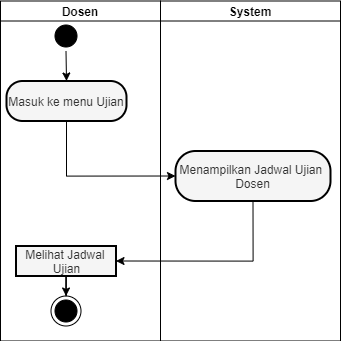

The diagram above was exported from draw.io. Its source (the exported page's mxGraphModel, read from the mxfile embedded in the PNG):
<mxGraphModel dx="12442" dy="2205" grid="1" gridSize="10" guides="1" tooltips="1" connect="1" arrows="1" fold="1" page="1" pageScale="1" pageWidth="1654" pageHeight="1169" math="0" shadow="0">
  <root>
    <mxCell id="0" />
    <mxCell id="1" parent="0" />
    <mxCell id="2" value="Dosen" style="swimlane;startSize=20;" vertex="1" parent="1">
      <mxGeometry x="-1305" y="511.5" width="160" height="340" as="geometry" />
    </mxCell>
    <mxCell id="3" value="" style="ellipse;html=1;shape=startState;fillColor=#000000;strokeColor=#000000;" vertex="1" parent="2">
      <mxGeometry x="50.5" y="20" width="30" height="30" as="geometry" />
    </mxCell>
    <mxCell id="4" value="" style="ellipse;html=1;shape=endState;fillColor=#000000;strokeColor=#000000;" vertex="1" parent="2">
      <mxGeometry x="50.5" y="295" width="30" height="30" as="geometry" />
    </mxCell>
    <mxCell id="5" style="edgeStyle=orthogonalEdgeStyle;rounded=0;orthogonalLoop=1;jettySize=auto;html=1;entryX=0.5;entryY=0;entryDx=0;entryDy=0;" edge="1" parent="2" source="6" target="4">
      <mxGeometry relative="1" as="geometry" />
    </mxCell>
    <mxCell id="6" value="&lt;div&gt;Melihat Jadwal&amp;nbsp;&lt;/div&gt;&lt;div&gt;Ujian&lt;/div&gt;" style="html=1;dashed=0;whitespace=wrap;fillColor=#f5f5f5;strokeColor=#000000;fontColor=#333333;strokeWidth=2;gradientColor=none;" vertex="1" parent="2">
      <mxGeometry x="15.5" y="245" width="100" height="30" as="geometry" />
    </mxCell>
    <mxCell id="7" value="Masuk ke menu Ujian" style="rounded=1;whiteSpace=wrap;html=1;arcSize=40;fontColor=#333333;fillColor=#f5f5f5;strokeColor=#000000;strokeWidth=2;gradientColor=none;" vertex="1" parent="2">
      <mxGeometry x="6" y="80" width="120" height="40" as="geometry" />
    </mxCell>
    <mxCell id="8" value="" style="endArrow=classic;html=1;exitX=0.5;exitY=1;exitDx=0;exitDy=0;entryX=0.5;entryY=0;entryDx=0;entryDy=0;" edge="1" parent="2" source="3" target="7">
      <mxGeometry width="50" height="50" relative="1" as="geometry">
        <mxPoint x="-70" y="220" as="sourcePoint" />
        <mxPoint x="-20" y="170" as="targetPoint" />
      </mxGeometry>
    </mxCell>
    <mxCell id="9" value="System" style="swimlane;startSize=20;" vertex="1" parent="1">
      <mxGeometry x="-1145" y="511.5" width="180" height="340" as="geometry">
        <mxRectangle x="-2300" y="600" width="70" height="20" as="alternateBounds" />
      </mxGeometry>
    </mxCell>
    <mxCell id="10" value="Menampilkan Jadwal Ujian&amp;nbsp; Dosen" style="rounded=1;whiteSpace=wrap;html=1;arcSize=40;fontColor=#333333;fillColor=#f5f5f5;strokeColor=#000000;strokeWidth=2;gradientColor=none;" vertex="1" parent="9">
      <mxGeometry x="15" y="150" width="155" height="50" as="geometry" />
    </mxCell>
    <mxCell id="11" style="edgeStyle=orthogonalEdgeStyle;rounded=0;orthogonalLoop=1;jettySize=auto;html=1;entryX=0;entryY=0.5;entryDx=0;entryDy=0;exitX=0.5;exitY=1;exitDx=0;exitDy=0;" edge="1" source="7" target="10" parent="1">
      <mxGeometry relative="1" as="geometry">
        <mxPoint x="-1184.5" y="676.5" as="sourcePoint" />
        <mxPoint x="-1289.5" y="741.5" as="targetPoint" />
      </mxGeometry>
    </mxCell>
    <mxCell id="12" style="edgeStyle=orthogonalEdgeStyle;rounded=0;orthogonalLoop=1;jettySize=auto;html=1;entryX=1;entryY=0.5;entryDx=0;entryDy=0;exitX=0.5;exitY=1;exitDx=0;exitDy=0;" edge="1" source="10" target="6" parent="1">
      <mxGeometry relative="1" as="geometry">
        <mxPoint x="-1020" y="764" as="sourcePoint" />
        <mxPoint x="-1125" y="829" as="targetPoint" />
      </mxGeometry>
    </mxCell>
  </root>
</mxGraphModel>